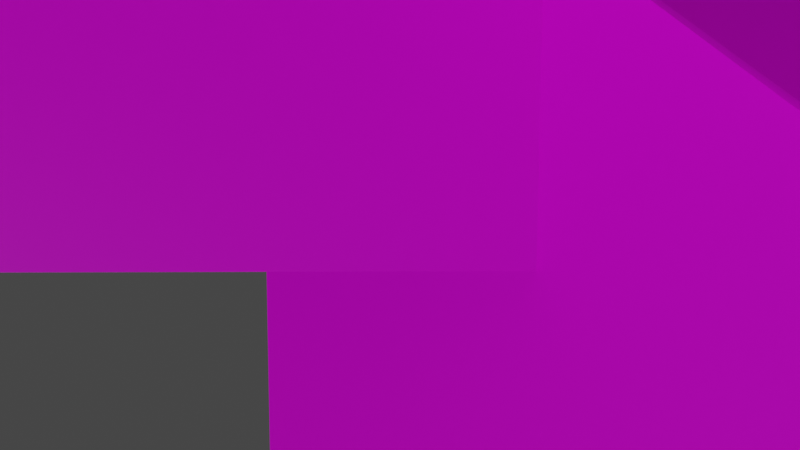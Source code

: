 # Source: field.blend  (saved by Blender 2.93.21; exported with 4.5.12 LTS)
import bpy
from mathutils import Matrix  # noqa: F401  (used for matrix-valued properties, if any)

bpy.ops.wm.read_factory_settings(use_empty=True)
scene = bpy.context.scene
scene.name = 'Scene'

# ---- collections
col_collection = bpy.data.collections.new('Collection'); scene.collection.children.link(col_collection)
col_main = bpy.data.collections.new('main'); scene.collection.children.link(col_main)
col_kanban = bpy.data.collections.new('kanban'); scene.collection.children.link(col_kanban)

# ---- images (referenced by path relative to the original .blend; pixels are not part of the script)
import os
ASSET_DIR = os.environ.get("B2B_ASSET_DIR", "")  # directory of the original .blend (textures are referenced by path, not embedded)
HERE = os.path.dirname(os.path.abspath(__file__))  # packed textures are extracted next to this script under _unpacked/

def load_image(name, relpath, width, height, colorspace="sRGB"):
    """Load a texture the original file referenced (path relative to the .blend, or extracted next to this script)."""
    p = next((c for c in (os.path.join(HERE, relpath), os.path.join(ASSET_DIR, relpath)) if relpath and os.path.exists(c)), "")
    if p:
        img = bpy.data.images.load(p, check_existing=True)
        img.name = name
    else:  # same state as the original file: an image datablock whose file is absent (Cycles renders it pink)
        img = bpy.data.images.new(name, width, height)
        img.source = "FILE"
        img.filepath = "//" + (relpath or name)
    img.colorspace_settings.name = colorspace
    return img
img_grass004_1k_color_jpg = load_image('Grass004_1K_Color.jpg', 'Grass004_1K_Color.jpg', 1024, 1024, 'sRGB')
img_glass_png = load_image('glass.png', 'glass.png', 1024, 1024, 'Linear Rec.709')
img_rock20_color_png = load_image('rock20_color.png', 'texture/rock20_color.png', 1024, 1024, 'sRGB')
img_rock20_normal_png = load_image('rock20_normal.png', 'texture/rock20_normal.png', 1024, 1024, 'sRGB')
img_gravel_color_png = load_image('gravel_color.png', 'texture/gravel_color.png', 1024, 1024, 'sRGB')
img_gravel_normal_png = load_image('gravel_normal.png', 'texture/gravel_normal.png', 1024, 1024, 'sRGB')
img_rock_normal_png = load_image('rock_normal.png', 'texture/rock_normal.png', 1024, 1024, 'sRGB')
img_rock_color_png = load_image('rock_color.png', 'texture/rock_color.png', 1024, 1024, 'sRGB')

# ---- materials (node trees are filled in below, after node groups)
mat_glass = bpy.data.materials.new('glass')
mat_glass.alpha_threshold = 0.0
mat_glass.use_backface_culling = True
mat_glass.line_color = (0.0, 0.0, 0.0, 1.0)
mat_floor = bpy.data.materials.new('floor')
mat_floor.alpha_threshold = 0.0
mat_floor.use_backface_culling = True
mat_floor.line_color = (0.0, 0.0, 0.0, 1.0)
mat_hasigo = bpy.data.materials.new('hasigo')
mat_gravel = bpy.data.materials.new('gravel')
mat_gravel.alpha_threshold = 0.0
mat_gravel.use_backface_culling = True
mat_gravel.line_color = (0.0, 0.0, 0.0, 1.0)
mat_rock = bpy.data.materials.new('rock')
mat_rock.alpha_threshold = 0.0
mat_rock.use_backface_culling = True
mat_rock.line_color = (0.0, 0.0, 0.0, 1.0)
mat_occlusion = bpy.data.materials.new('occlusion')

# ---- material node trees
mat_glass.use_nodes = True; mat_glass.node_tree.nodes.clear()
_N = mat_glass.node_tree.nodes; _L = mat_glass.node_tree.links
n0 = _N.new('ShaderNodeUVMap'); n0.name = 'UV Map'; n0.location = (-471, 242)
n0.uv_map = 'UVMap'
n1 = _N.new('ShaderNodeTexImage'); n1.name = 'baseColorTexture'; n1.location = (-283, 234)
n1.label = 'baseColorTexture'
n1.image = img_grass004_1k_color_jpg
n2 = _N.new('ShaderNodeOutputMaterial'); n2.name = 'Material Output'; n2.location = (465, 292)
n3 = _N.new('ShaderNodeBsdfPrincipled'); n3.name = 'Principled BSDF'; n3.location = (115, 300)
n3.distribution = 'GGX'
n3.subsurface_method = 'BURLEY'
n3.inputs[2].default_value = 0.1455
n3.inputs[3].default_value = 1.45
n3.inputs[27].default_value = (0.0, 0.0, 0.0, 1.0)
n3.inputs[28].default_value = 1.0
n4 = _N.new('ShaderNodeDisplacement'); n4.name = 'Bump'; n4.location = (406, 100)
n4.label = 'Bump'
n4.inputs[2].default_value = 0.2
n5 = _N.new('ShaderNodeTexImage'); n5.name = 'heightTexture'; n5.location = (-271, -101)
n5.label = 'heightTexture'
n5.image = img_glass_png
_L.new(n3.outputs[0], n2.inputs[0])
_L.new(n0.outputs[0], n1.inputs[0])
_L.new(n1.outputs[0], n3.inputs[0])
_L.new(n0.outputs[0], n5.inputs[0])
_L.new(n4.outputs[0], n2.inputs[2])
_L.new(n5.outputs[1], n4.inputs[0])
_L.new(n5.outputs[0], n4.inputs[3])
n2.is_active_output = True
mat_floor.use_nodes = True; mat_floor.node_tree.nodes.clear()
_N = mat_floor.node_tree.nodes; _L = mat_floor.node_tree.links
n0 = _N.new('ShaderNodeUVMap'); n0.name = 'UV Map'; n0.location = (-471, 242)
n0.uv_map = 'UVMap'
n1 = _N.new('ShaderNodeTexImage'); n1.name = 'baseColorTexture'; n1.location = (-283, 234)
n1.label = 'baseColorTexture'
n1.image = img_rock20_color_png
n2 = _N.new('ShaderNodeOutputMaterial'); n2.name = 'Material Output'; n2.location = (465, 292)
n3 = _N.new('ShaderNodeTexImage'); n3.name = 'heightTexture'; n3.location = (-271, -101)
n3.label = 'heightTexture'
n3.image = img_rock20_normal_png
n4 = _N.new('ShaderNodeBsdfPrincipled'); n4.name = 'Principled BSDF'; n4.location = (105, 293)
n4.distribution = 'GGX'
n4.subsurface_method = 'BURLEY'
n4.inputs[2].default_value = 0.45
n4.inputs[3].default_value = 1.45
n4.inputs[13].default_value = 0.01364
n4.inputs[27].default_value = (0.0, 0.0, 0.0, 1.0)
n4.inputs[28].default_value = 1.0
n5 = _N.new('ShaderNodeDisplacement'); n5.name = 'Bump'; n5.location = (535, 7)
n5.label = 'Bump'
n5.inputs[2].default_value = 0.2
_L.new(n4.outputs[0], n2.inputs[0])
_L.new(n0.outputs[0], n1.inputs[0])
_L.new(n1.outputs[0], n4.inputs[0])
_L.new(n0.outputs[0], n3.inputs[0])
_L.new(n5.outputs[0], n2.inputs[2])
_L.new(n3.outputs[1], n5.inputs[0])
_L.new(n3.outputs[0], n5.inputs[3])
n2.is_active_output = True
mat_hasigo.use_nodes = True; mat_hasigo.node_tree.nodes.clear()
_N = mat_hasigo.node_tree.nodes; _L = mat_hasigo.node_tree.links
n0 = _N.new('ShaderNodeBsdfPrincipled'); n0.name = 'Principled BSDF'; n0.location = (10, 300)
n0.distribution = 'GGX'
n0.subsurface_method = 'BURLEY'
n0.inputs[0].default_value = (0.8, 0.05622, 0.008319, 1.0)
n0.inputs[3].default_value = 1.45
n0.inputs[27].default_value = (0.0, 0.0, 0.0, 1.0)
n0.inputs[28].default_value = 1.0
n1 = _N.new('ShaderNodeOutputMaterial'); n1.name = 'Material Output'; n1.location = (300, 300)
_L.new(n0.outputs[0], n1.inputs[0])
n1.is_active_output = True
mat_gravel.use_nodes = True; mat_gravel.node_tree.nodes.clear()
_N = mat_gravel.node_tree.nodes; _L = mat_gravel.node_tree.links
n0 = _N.new('ShaderNodeUVMap'); n0.name = 'UV Map'; n0.location = (-471, 242)
n0.uv_map = 'UVMap'
n1 = _N.new('ShaderNodeTexImage'); n1.name = 'baseColorTexture'; n1.location = (-283, 234)
n1.label = 'baseColorTexture'
n1.image = img_gravel_color_png
n2 = _N.new('ShaderNodeOutputMaterial'); n2.name = 'Material Output'; n2.location = (465, 292)
n3 = _N.new('ShaderNodeBsdfPrincipled'); n3.name = 'Principled BSDF'; n3.location = (115, 300)
n3.distribution = 'GGX'
n3.subsurface_method = 'BURLEY'
n3.inputs[2].default_value = 0.3773
n3.inputs[3].default_value = 1.45
n3.inputs[13].default_value = 0.4682
n3.inputs[27].default_value = (0.0, 0.0, 0.0, 1.0)
n3.inputs[28].default_value = 1.0
n4 = _N.new('ShaderNodeDisplacement'); n4.name = 'Bump'; n4.location = (406, 100)
n4.label = 'Bump'
n4.inputs[2].default_value = 0.4
n5 = _N.new('ShaderNodeTexImage'); n5.name = 'heightTexture'; n5.location = (-271, -101)
n5.label = 'heightTexture'
n5.image = img_gravel_normal_png
_L.new(n3.outputs[0], n2.inputs[0])
_L.new(n0.outputs[0], n1.inputs[0])
_L.new(n0.outputs[0], n5.inputs[0])
_L.new(n4.outputs[0], n2.inputs[2])
_L.new(n5.outputs[1], n4.inputs[0])
_L.new(n5.outputs[0], n4.inputs[3])
_L.new(n1.outputs[0], n3.inputs[0])
n2.is_active_output = True
mat_rock.use_nodes = True; mat_rock.node_tree.nodes.clear()
_N = mat_rock.node_tree.nodes; _L = mat_rock.node_tree.links
n0 = _N.new('ShaderNodeUVMap'); n0.name = 'UV Map'; n0.location = (-471, 242)
n0.uv_map = 'UVMap'
n1 = _N.new('ShaderNodeOutputMaterial'); n1.name = 'Material Output'; n1.location = (465, 292)
n2 = _N.new('ShaderNodeBsdfPrincipled'); n2.name = 'Principled BSDF'; n2.location = (115, 300)
n2.distribution = 'GGX'
n2.subsurface_method = 'BURLEY'
n2.inputs[2].default_value = 0.6
n2.inputs[3].default_value = 1.45
n2.inputs[13].default_value = 0.1636
n2.inputs[27].default_value = (0.0, 0.0, 0.0, 1.0)
n2.inputs[28].default_value = 1.0
n3 = _N.new('ShaderNodeDisplacement'); n3.name = 'Bump'; n3.location = (406, 100)
n3.label = 'Bump'
n3.space = 'WORLD'
n3.inputs[2].default_value = 0.5
n4 = _N.new('ShaderNodeTexImage'); n4.name = 'heightTexture'; n4.location = (-271, -101)
n4.label = 'heightTexture'
n4.image = img_rock_normal_png
n5 = _N.new('ShaderNodeTexImage'); n5.name = 'baseColorTexture'; n5.location = (-283, 234)
n5.label = 'baseColorTexture'
n5.image = img_rock_color_png
_L.new(n2.outputs[0], n1.inputs[0])
_L.new(n0.outputs[0], n5.inputs[0])
_L.new(n0.outputs[0], n4.inputs[0])
_L.new(n3.outputs[0], n1.inputs[2])
_L.new(n4.outputs[1], n3.inputs[0])
_L.new(n4.outputs[0], n3.inputs[3])
_L.new(n5.outputs[0], n2.inputs[0])
n1.is_active_output = True
mat_occlusion.use_nodes = True; mat_occlusion.node_tree.nodes.clear()
_N = mat_occlusion.node_tree.nodes; _L = mat_occlusion.node_tree.links
n0 = _N.new('ShaderNodeBsdfPrincipled'); n0.name = 'Principled BSDF'; n0.location = (-11, 362)
n0.distribution = 'GGX'
n0.subsurface_method = 'BURLEY'
n0.inputs[0].default_value = (0.2489, 0.4217, 0.8, 1.0)
n0.inputs[2].default_value = 0.0
n0.inputs[3].default_value = 1.0
n0.inputs[4].default_value = 0.0
n0.inputs[13].default_value = 0.0
n0.inputs[18].default_value = 0.8091
n0.inputs[27].default_value = (0.0, 0.0, 0.0, 1.0)
n0.inputs[28].default_value = 1.0
n1 = _N.new('ShaderNodeOutputMaterial'); n1.name = 'Material Output'; n1.location = (279, 362)
_L.new(n0.outputs[0], n1.inputs[0])
n1.is_active_output = True

# ---- world
world_world = bpy.data.worlds.new('World'); scene.world = world_world
world_world.use_nodes = True; world_world.node_tree.nodes.clear()
_N = world_world.node_tree.nodes; _L = world_world.node_tree.links
n0 = _N.new('ShaderNodeOutputWorld'); n0.name = 'World Output'; n0.location = (300, 300)
n1 = _N.new('ShaderNodeBackground'); n1.name = 'Background'; n1.location = (10, 300)
n1.inputs[0].default_value = (0.05088, 0.05088, 0.05088, 1.0)
_L.new(n1.outputs[0], n0.inputs[0])
n0.is_active_output = True
world_world.color = (0.05088, 0.05088, 0.05088)
world_world.use_sun_shadow = False
world_world.sun_shadow_jitter_overblur = 0.0

# ---- cameras
cam_camera = bpy.data.cameras.new('Camera')
cam_camera.clip_end = 100.0
cam_camera.ortho_scale = 7.314

# ---- lights
light_light = bpy.data.lights.new('Light', 'SUN')
light_light.transmission_factor = 0.0
light_light.angle = 0.1993
light_light.energy = 1.0
light_light.shadow_soft_size = 0.1
light_light.shadow_cascade_max_distance = 1000.0

# ---- meshes
me_plane = bpy.data.meshes.new('Plane')
me_plane.from_pydata([(-19.75, -20.46, -3.225), (20.23, -20.46, -2.071), (-20.7, 20.46, -0.08805), (20.23, 20.46, 4.67), (-20.23, 0.0, -4.514), (0.2394, -20.46, 0.1656), (20.23, 0.0, 0.4259), (-0.2394, 20.46, -0.4753), (-0.2394, 0.0, -0.533), (-19.99, -10.23, 0.08296), (10.23, -20.46, -1.607), (20.23, 10.23, 1.035), (-10.47, 20.46, -1.057), (9.993, -10.23, -1.782), (-20.46, 10.23, -3.349), (-9.753, -20.46, -3.154), (20.23, -10.23, 3.276), (9.993, 20.46, -0.7153), (-10.47, 10.23, 1.485), (-0.2394, 10.23, 0.03963), (9.993, 0.0, 0.7268), (9.993, 10.23, -0.2744), (-9.993, -10.23, -0.1928), (0.0, -10.23, -1.202), (-10.23, 0.0, -0.6684)], [], [(1, 13, 10), (1, 16, 13), (8, 19, 18), (8, 20, 19), (6, 11, 21), (5, 22, 15), (5, 23, 22), (8, 18, 24), (24, 14, 4), (24, 18, 14), (18, 2, 14), (22, 24, 4), (22, 23, 24), (23, 8, 24), (15, 9, 0), (15, 22, 9), (22, 4, 9), (21, 17, 7), (21, 11, 17), (11, 3, 17), (19, 21, 7), (19, 20, 21), (20, 6, 21), (18, 12, 2), (18, 19, 12), (19, 7, 12), (13, 20, 8), (13, 16, 20), (16, 6, 20), (10, 23, 5), (10, 13, 23), (13, 8, 23)])
me_plane.polygons.foreach_set('use_smooth', [True] * 32)
_uv = me_plane.uv_layers.new(name='UVMap')
_uv.uv.foreach_set('vector', [1.0, 0.0, 0.75, 0.25, 0.75, 0.0, 1.0, 0.0, 1.0, 0.25, 0.75, 0.25, 0.5, 0.5, 0.5, 0.75, 0.25, 0.75, 0.5, 0.5, 0.75, 0.5, 0.5, 0.75, 1.0, 0.5, 1.0, 0.75, 0.75, 0.75, 0.5, 0.0, 0.25, 0.25, 0.25, 0.0, 0.5, 0.0, 0.5, 0.25, 0.25, 0.25, 0.5, 0.5, 0.25, 0.75, 0.25, 0.5, 0.25, 0.5, 0.0, 0.75, 0.0, 0.5, 0.25, 0.5, 0.25, 0.75, 0.0, 0.75, 0.25, 0.75, 0.0, 1.0, 0.0, 0.75, 0.25, 0.25, 0.25, 0.5, 0.0, 0.5, 0.25, 0.25, 0.5, 0.25, 0.25, 0.5, 0.5, 0.25, 0.5, 0.5, 0.25, 0.5, 0.25, 0.0, 0.0, 0.25, 0.0, 0.0, 0.25, 0.0, 0.25, 0.25, 0.0, 0.25, 0.25, 0.25, 0.0, 0.5, 0.0, 0.25, 0.75, 0.75, 0.75, 1.0, 0.5, 1.0, 0.75, 0.75, 1.0, 0.75, 0.75, 1.0, 1.0, 0.75, 1.0, 1.0, 0.75, 1.0, 0.5, 0.75, 0.75, 0.75, 0.5, 1.0, 0.5, 0.75, 0.75, 0.5, 0.75, 0.75, 0.75, 0.5, 1.0, 0.5, 0.75, 0.75, 0.25, 0.75, 0.25, 1.0, 0.0, 1.0, 0.25, 0.75, 0.5, 0.75, 0.25, 1.0, 0.5, 0.75, 0.5, 1.0, 0.25, 1.0, 0.75, 0.25, 0.75, 0.5, 0.5, 0.5, 0.75, 0.25, 1.0, 0.25, 0.75, 0.5, 1.0, 0.25, 1.0, 0.5, 0.75, 0.5, 0.75, 0.0, 0.5, 0.25, 0.5, 0.0, 0.75, 0.0, 0.75, 0.25, 0.5, 0.25, 0.75, 0.25, 0.5, 0.5, 0.5, 0.25])
me_plane.materials.append(mat_glass)
me_plane.use_remesh_fix_poles = True
me_plane.use_remesh_preserve_attributes = False
me_plane.update()
me_cube = bpy.data.meshes.new('Cube')
me_cube.from_pydata([(-7.484, -10.57, -3.039), (-7.484, -10.57, 3.039), (-7.484, 10.57, -3.039), (-7.484, 10.57, 3.039), (7.484, -10.57, -3.039), (7.484, -10.57, 3.039), (7.484, 10.57, -3.039), (7.484, 10.57, 3.039)], [], [(0, 1, 3, 2), (2, 3, 7, 6), (6, 7, 5, 4), (4, 5, 1, 0), (2, 6, 4, 0), (7, 3, 1, 5)])
_uv = me_cube.uv_layers.new(name='UVMap')
_uv.uv.foreach_set('vector', [2.98e-08, 0.3563, 2.98e-08, 0.6437, 1.0, 0.6437, 1.0, 0.3563, 0.146, 0.3563, 0.146, 0.6437, 0.854, 0.6437, 0.854, 0.3563, 1.0, 0.3563, 1.0, 0.6437, 2.98e-08, 0.6437, 2.98e-08, 0.3563, 0.854, 0.3563, 0.854, 0.6437, 0.146, 0.6437, 0.146, 0.3563, 0.146, 1.0, 0.854, 1.0, 0.854, 2.98e-08, 0.146, 2.98e-08, 0.854, 1.0, 0.146, 1.0, 0.146, 2.98e-08, 0.854, 2.98e-08])
me_cube.materials.append(mat_floor)
me_cube.use_remesh_fix_poles = True
me_cube.use_remesh_preserve_attributes = False
me_cube.update()
me_cube_007 = bpy.data.meshes.new('Cube.007')
me_cube_007.from_pydata([(-1.0, -1.0, -1.0), (-1.0, -1.0, 1.0), (-1.0, 1.0, -1.0), (-1.0, 1.0, 1.0), (1.0, -1.0, -1.0), (1.0, -1.0, 1.0), (1.0, 1.0, -1.0), (1.0, 1.0, 1.0)], [], [(0, 1, 3, 2), (2, 3, 7, 6), (6, 7, 5, 4), (4, 5, 1, 0), (2, 6, 4, 0), (7, 3, 1, 5)])
_uv = me_cube_007.uv_layers.new(name='UVMap')
_uv.uv.foreach_set('vector', [0.375, 0.0, 0.625, 0.0, 0.625, 0.25, 0.375, 0.25, 0.375, 0.25, 0.625, 0.25, 0.625, 0.5, 0.375, 0.5, 0.375, 0.5, 0.625, 0.5, 0.625, 0.75, 0.375, 0.75, 0.375, 0.75, 0.625, 0.75, 0.625, 1.0, 0.375, 1.0, 0.125, 0.5, 0.375, 0.5, 0.375, 0.75, 0.125, 0.75, 0.625, 0.5, 0.875, 0.5, 0.875, 0.75, 0.625, 0.75])
me_cube_007.materials.append(mat_hasigo)
me_cube_007.use_remesh_fix_poles = True
me_cube_007.use_remesh_preserve_attributes = False
me_cube_007.update()
me_plane_002 = bpy.data.meshes.new('Plane.002')
me_plane_002.from_pydata([(-18.78, -8.715, -0.4476), (14.99, -8.637, -0.4476), (-18.78, 10.6, -0.4476), (14.99, 10.68, -0.4476), (-18.78, 5.774, -0.4476), (-18.78, 0.9447, -0.4476), (-18.78, -3.885, -0.4476), (-10.34, -8.695, -0.4476), (-1.894, -8.676, -0.4476), (6.55, -8.657, -0.4476), (14.99, -3.808, -0.4476), (14.99, 1.022, -0.4476), (14.99, 5.852, -0.4476), (6.55, 10.66, -0.4476), (-1.894, 10.64, -0.4476), (-10.34, 10.62, -0.4476), (-10.34, -3.866, -0.4476), (-10.33, 1.217, 0.816), (-10.34, 5.794, -0.4476), (-2.036, -4.219, -2.426), (-1.894, 0.9834, -0.4476), (-1.894, 5.813, -0.4476), (6.55, -3.827, -0.4476), (6.55, 1.003, -0.4476), (5.682, 6.339, 1.31)], [], [(12, 13, 24), (18, 2, 4), (21, 15, 18), (24, 14, 21), (7, 6, 0), (16, 5, 6), (17, 4, 5), (7, 19, 16), (16, 20, 17), (17, 21, 18), (8, 22, 19), (22, 20, 19), (20, 24, 21), (1, 22, 9), (10, 23, 22), (23, 12, 24), (12, 3, 13), (18, 15, 2), (21, 14, 15), (24, 13, 14), (7, 16, 6), (16, 17, 5), (17, 18, 4), (7, 8, 19), (16, 19, 20), (17, 20, 21), (8, 9, 22), (22, 23, 20), (20, 23, 24), (1, 10, 22), (10, 11, 23), (23, 11, 12)])
me_plane_002.polygons.foreach_set('use_smooth', [True] * 32)
_uv = me_plane_002.uv_layers.new(name='UVMap')
_uv.uv.foreach_set('vector', [1.0, 0.6116, 0.75, 0.7232, 0.75, 0.6116, 0.25, 0.6116, 0.0, 0.7232, 0.0, 0.6116, 0.5, 0.6116, 0.25, 0.7232, 0.25, 0.6116, 0.75, 0.6116, 0.5, 0.7232, 0.5, 0.6116, 0.25, 0.2768, 0.0, 0.3884, 0.0, 0.2768, 0.25, 0.3884, 0.0, 0.5, 0.0, 0.3884, 0.25, 0.5, 0.0, 0.6116, 0.0, 0.5, 0.25, 0.2768, 0.5, 0.3884, 0.25, 0.3884, 0.25, 0.3884, 0.5, 0.5, 0.25, 0.5, 0.25, 0.5, 0.5, 0.6116, 0.25, 0.6116, 0.5, 0.2768, 0.75, 0.3884, 0.5, 0.3884, 0.75, 0.3884, 0.5, 0.5, 0.5, 0.3884, 0.5, 0.5, 0.75, 0.6116, 0.5, 0.6116, 1.0, 0.2768, 0.75, 0.3884, 0.75, 0.2768, 1.0, 0.3884, 0.75, 0.5, 0.75, 0.3884, 0.75, 0.5, 1.0, 0.6116, 0.75, 0.6116, 1.0, 0.6116, 1.0, 0.7232, 0.75, 0.7232, 0.25, 0.6116, 0.25, 0.7232, 0.0, 0.7232, 0.5, 0.6116, 0.5, 0.7232, 0.25, 0.7232, 0.75, 0.6116, 0.75, 0.7232, 0.5, 0.7232, 0.25, 0.2768, 0.25, 0.3884, 0.0, 0.3884, 0.25, 0.3884, 0.25, 0.5, 0.0, 0.5, 0.25, 0.5, 0.25, 0.6116, 0.0, 0.6116, 0.25, 0.2768, 0.5, 0.2768, 0.5, 0.3884, 0.25, 0.3884, 0.5, 0.3884, 0.5, 0.5, 0.25, 0.5, 0.5, 0.5, 0.5, 0.6116, 0.5, 0.2768, 0.75, 0.2768, 0.75, 0.3884, 0.75, 0.3884, 0.75, 0.5, 0.5, 0.5, 0.5, 0.5, 0.75, 0.5, 0.75, 0.6116, 1.0, 0.2768, 1.0, 0.3884, 0.75, 0.3884, 1.0, 0.3884, 1.0, 0.5, 0.75, 0.5, 0.75, 0.5, 1.0, 0.5, 1.0, 0.6116])
me_plane_002.materials.append(mat_gravel)
me_plane_002.use_remesh_fix_poles = True
me_plane_002.use_remesh_preserve_attributes = False
me_plane_002.update()
me_cube_008 = bpy.data.meshes.new('Cube.008')
me_cube_008.from_pydata([(-0.6518, -0.6518, -0.6518), (-0.6518, -0.6518, 0.6518), (-0.6518, 0.6518, -0.6518), (-0.6518, 0.6518, 0.6518), (0.6518, -0.6518, -0.6518), (0.6518, -0.6518, 0.6518), (0.6518, 0.6518, -0.6518), (0.6518, 0.6518, 0.6518), (-0.7388, 0.0, -0.7388), (-0.7388, -0.7388, 0.0), (-0.7388, 0.0, 0.7388), (-0.7388, 0.7388, 0.0), (0.0, 0.7388, -0.7388), (0.0, 0.7388, 0.7388), (0.7388, 0.7388, 0.0), (0.7388, 0.0, -0.7388), (0.7388, 0.0, 0.7388), (0.7388, -0.7388, 0.0), (0.0, -0.7388, -0.7388), (0.0, -0.7388, 0.7388), (0.0, 0.0, 1.0), (0.0, 0.0, -1.0), (0.0, -1.0, 0.0), (1.0, 0.0, 0.0), (0.0, 1.0, 0.0), (-1.0, 0.0, 0.0)], [], [(25, 3, 11), (24, 7, 14), (23, 5, 17), (22, 1, 9), (21, 4, 18), (20, 1, 19), (20, 5, 16), (7, 20, 16), (3, 20, 13), (21, 0, 8), (2, 21, 8), (6, 21, 12), (22, 0, 18), (4, 22, 18), (5, 22, 17), (23, 4, 15), (6, 23, 15), (7, 23, 14), (24, 6, 12), (2, 24, 12), (3, 24, 11), (25, 2, 8), (0, 25, 8), (1, 25, 9), (25, 10, 3), (24, 13, 7), (23, 16, 5), (22, 19, 1), (21, 15, 4), (20, 10, 1), (20, 19, 5), (7, 13, 20), (3, 10, 20), (21, 18, 0), (2, 12, 21), (6, 15, 21), (22, 9, 0), (4, 17, 22), (5, 19, 22), (23, 17, 4), (6, 14, 23), (7, 16, 23), (24, 14, 6), (2, 11, 24), (3, 13, 24), (25, 11, 2), (0, 9, 25), (1, 10, 25)])
me_cube_008.polygons.foreach_set('use_smooth', [True] * 48)
_uv = me_cube_008.uv_layers.new(name='UVMap')
_uv.uv.foreach_set('vector', [0.5, 0.5, 0.6206, 0.6206, 0.6367, 0.5, 0.5, 0.5, 0.6206, 0.6206, 0.6367, 0.5, 0.5, 0.5, 0.3794, 0.6206, 0.3633, 0.5, 0.5, 0.5, 0.3794, 0.6206, 0.3633, 0.5, 0.5, 0.5, 0.6206, 0.3794, 0.5, 0.3633, 0.5, 0.5, 0.3794, 0.3794, 0.5, 0.3633, 0.5, 0.5, 0.6206, 0.3794, 0.6367, 0.5, 0.6206, 0.6206, 0.5, 0.5, 0.6367, 0.5, 0.3794, 0.6206, 0.5, 0.5, 0.5, 0.6367, 0.5, 0.5, 0.3794, 0.3794, 0.3633, 0.5, 0.3794, 0.6206, 0.5, 0.5, 0.3633, 0.5, 0.6206, 0.6206, 0.5, 0.5, 0.5, 0.6367, 0.5, 0.5, 0.3794, 0.3794, 0.5, 0.3633, 0.6206, 0.3794, 0.5, 0.5, 0.5, 0.3633, 0.6206, 0.6206, 0.5, 0.5, 0.6367, 0.5, 0.5, 0.5, 0.3794, 0.3794, 0.5, 0.3633, 0.6206, 0.3794, 0.5, 0.5, 0.5, 0.3633, 0.6206, 0.6206, 0.5, 0.5, 0.6367, 0.5, 0.5, 0.5, 0.6206, 0.3794, 0.5, 0.3633, 0.3794, 0.3794, 0.5, 0.5, 0.5, 0.3633, 0.3794, 0.6206, 0.5, 0.5, 0.3633, 0.5, 0.5, 0.5, 0.6206, 0.3794, 0.5, 0.3633, 0.3794, 0.3794, 0.5, 0.5, 0.5, 0.3633, 0.3794, 0.6206, 0.5, 0.5, 0.3633, 0.5, 0.5, 0.5, 0.5, 0.6367, 0.6206, 0.6206, 0.5, 0.5, 0.5, 0.6367, 0.6206, 0.6206, 0.5, 0.5, 0.5, 0.6367, 0.3794, 0.6206, 0.5, 0.5, 0.5, 0.6367, 0.3794, 0.6206, 0.5, 0.5, 0.6367, 0.5, 0.6206, 0.3794, 0.5, 0.5, 0.3633, 0.5, 0.3794, 0.3794, 0.5, 0.5, 0.5, 0.3633, 0.6206, 0.3794, 0.6206, 0.6206, 0.5, 0.6367, 0.5, 0.5, 0.3794, 0.6206, 0.3633, 0.5, 0.5, 0.5, 0.5, 0.5, 0.5, 0.3633, 0.3794, 0.3794, 0.3794, 0.6206, 0.5, 0.6367, 0.5, 0.5, 0.6206, 0.6206, 0.6367, 0.5, 0.5, 0.5, 0.5, 0.5, 0.3633, 0.5, 0.3794, 0.3794, 0.6206, 0.3794, 0.6367, 0.5, 0.5, 0.5, 0.6206, 0.6206, 0.5, 0.6367, 0.5, 0.5, 0.5, 0.5, 0.3633, 0.5, 0.3794, 0.3794, 0.6206, 0.3794, 0.6367, 0.5, 0.5, 0.5, 0.6206, 0.6206, 0.5, 0.6367, 0.5, 0.5, 0.5, 0.5, 0.6367, 0.5, 0.6206, 0.3794, 0.3794, 0.3794, 0.3633, 0.5, 0.5, 0.5, 0.3794, 0.6206, 0.5, 0.6367, 0.5, 0.5, 0.5, 0.5, 0.6367, 0.5, 0.6206, 0.3794, 0.3794, 0.3794, 0.3633, 0.5, 0.5, 0.5, 0.3794, 0.6206, 0.5, 0.6367, 0.5, 0.5])
me_cube_008.materials.append(mat_rock)
me_cube_008.use_remesh_fix_poles = True
me_cube_008.use_remesh_preserve_attributes = False
me_cube_008.update()
me_plane_004 = bpy.data.meshes.new('Plane.004')
me_plane_004.from_pydata([(-11.99, 4.258, -5.738), (12.73, 1.836, -6.586), (-11.99, 1.538, 8.638), (11.45, 2.252, 9.822), (-11.99, 2.218, 5.044), (-11.99, 2.898, 1.45), (-11.99, 3.578, -2.144), (-6.46, 1.844, -6.629), (-0.06479, 1.842, -6.615), (6.33, 1.839, -6.6), (12.31, 2.283, -0.6031), (11.45, 3.612, 2.634), (11.45, 2.932, 6.228), (6.33, -0.8808, 7.775), (-0.06479, -0.8781, 7.761), (-6.46, -0.8754, 7.747), (-6.46, 1.164, -3.035), (-6.457, -0.4915, 0.5693), (-6.46, -0.1955, 4.153), (-0.172, 2.686, -3.02), (-0.06479, 0.4817, 0.5731), (-0.06479, -0.1982, 4.167), (6.33, 1.159, -3.007), (6.33, 0.479, 0.5874), (5.673, -1.58, 4.311)], [], [(12, 13, 24), (18, 2, 4), (21, 15, 18), (24, 14, 21), (7, 6, 0), (16, 5, 6), (17, 4, 5), (7, 19, 16), (16, 20, 17), (17, 21, 18), (8, 22, 19), (22, 20, 19), (20, 24, 21), (1, 22, 9), (10, 23, 22), (23, 12, 24), (12, 3, 13), (18, 15, 2), (21, 14, 15), (24, 13, 14), (7, 16, 6), (16, 17, 5), (17, 18, 4), (7, 8, 19), (16, 19, 20), (17, 20, 21), (8, 9, 22), (22, 23, 20), (20, 23, 24), (1, 10, 22), (10, 11, 23), (23, 11, 12)])
me_plane_004.polygons.foreach_set('use_smooth', [True] * 32)
_uv = me_plane_004.uv_layers.new(name='UVMap')
_uv.uv.foreach_set('vector', [1.049, 0.6225, 0.7744, 0.7449, 0.7744, 0.6225, 0.2256, 0.6225, -0.04876, 0.7449, -0.04876, 0.6225, 0.5, 0.6225, 0.2256, 0.7449, 0.2256, 0.6225, 0.7744, 0.6225, 0.5, 0.7449, 0.5, 0.6225, 0.2256, 0.2551, -0.04876, 0.3775, -0.04876, 0.2551, 0.2256, 0.3775, -0.04876, 0.5, -0.04876, 0.3775, 0.2256, 0.5, -0.04876, 0.6225, -0.04876, 0.5, 0.2256, 0.2551, 0.5, 0.3775, 0.2256, 0.3775, 0.2256, 0.3775, 0.5, 0.5, 0.2256, 0.5, 0.2256, 0.5, 0.5, 0.6225, 0.2256, 0.6225, 0.5, 0.2551, 0.7744, 0.3775, 0.5, 0.3775, 0.7744, 0.3775, 0.5, 0.5, 0.5, 0.3775, 0.5, 0.5, 0.7744, 0.6225, 0.5, 0.6225, 1.049, 0.2551, 0.7744, 0.3775, 0.7744, 0.2551, 1.049, 0.3775, 0.7744, 0.5, 0.7744, 0.3775, 0.7744, 0.5, 1.049, 0.6225, 0.7744, 0.6225, 1.049, 0.6225, 1.049, 0.7449, 0.7744, 0.7449, 0.2256, 0.6225, 0.2256, 0.7449, -0.04876, 0.7449, 0.5, 0.6225, 0.5, 0.7449, 0.2256, 0.7449, 0.7744, 0.6225, 0.7744, 0.7449, 0.5, 0.7449, 0.2256, 0.2551, 0.2256, 0.3775, -0.04876, 0.3775, 0.2256, 0.3775, 0.2256, 0.5, -0.04876, 0.5, 0.2256, 0.5, 0.2256, 0.6225, -0.04876, 0.6225, 0.2256, 0.2551, 0.5, 0.2551, 0.5, 0.3775, 0.2256, 0.3775, 0.5, 0.3775, 0.5, 0.5, 0.2256, 0.5, 0.5, 0.5, 0.5, 0.6225, 0.5, 0.2551, 0.7744, 0.2551, 0.7744, 0.3775, 0.7744, 0.3775, 0.7744, 0.5, 0.5, 0.5, 0.5, 0.5, 0.7744, 0.5, 0.7744, 0.6225, 1.049, 0.2551, 1.049, 0.3775, 0.7744, 0.3775, 1.049, 0.3775, 1.049, 0.5, 0.7744, 0.5, 0.7744, 0.5, 1.049, 0.5, 1.049, 0.6225])
me_plane_004.materials.append(mat_rock)
me_plane_004.use_remesh_fix_poles = True
me_plane_004.use_remesh_preserve_attributes = False
me_plane_004.update()
me_plane_005 = bpy.data.meshes.new('Plane.005')
me_plane_005.from_pydata([(-12.85, 1.847, -6.644), (12.73, 1.836, -6.586), (-12.85, -0.8727, 7.732), (12.73, -0.8836, 7.79), (-12.85, -0.1928, 4.138), (-12.85, 0.4872, 0.5443), (-12.85, 1.167, -3.05), (-6.46, 1.844, -6.629), (-0.06479, 1.842, -6.615), (6.33, 1.839, -6.6), (12.73, 1.156, -2.992), (12.73, 0.4763, 0.6018), (12.73, -0.2036, 4.196), (6.33, -0.8808, 7.775), (-0.06479, -0.8781, 7.761), (-6.46, -0.8754, 7.747), (-6.46, 1.164, -3.035), (-6.457, -0.4915, 0.5693), (-6.46, -0.1955, 4.153), (-0.172, 2.686, -3.02), (-0.06479, 0.4817, 0.5731), (-0.06479, -0.1982, 4.167), (6.33, 1.159, -3.007), (6.33, 0.479, 0.5874), (5.673, -1.58, 4.311)], [], [(12, 13, 24), (18, 2, 4), (21, 15, 18), (24, 14, 21), (7, 6, 0), (16, 5, 6), (17, 4, 5), (7, 19, 16), (16, 20, 17), (17, 21, 18), (8, 22, 19), (22, 20, 19), (20, 24, 21), (1, 22, 9), (10, 23, 22), (23, 12, 24), (12, 3, 13), (18, 15, 2), (21, 14, 15), (24, 13, 14), (7, 16, 6), (16, 17, 5), (17, 18, 4), (7, 8, 19), (16, 19, 20), (17, 20, 21), (8, 9, 22), (22, 23, 20), (20, 23, 24), (1, 10, 22), (10, 11, 23), (23, 11, 12)])
me_plane_005.polygons.foreach_set('use_smooth', [True] * 32)
_uv = me_plane_005.uv_layers.new(name='UVMap')
_uv.uv.foreach_set('vector', [1.11, 0.636, 0.8048, 0.7721, 0.8048, 0.636, 0.1952, 0.636, -0.1096, 0.7721, -0.1096, 0.636, 0.5, 0.636, 0.1952, 0.7721, 0.1952, 0.636, 0.8048, 0.636, 0.5, 0.7721, 0.5, 0.636, 0.1952, 0.2279, -0.1096, 0.364, -0.1096, 0.2279, 0.1952, 0.364, -0.1096, 0.5, -0.1096, 0.364, 0.1952, 0.5, -0.1096, 0.636, -0.1096, 0.5, 0.1952, 0.2279, 0.5, 0.364, 0.1952, 0.364, 0.1952, 0.364, 0.5, 0.5, 0.1952, 0.5, 0.1952, 0.5, 0.5, 0.636, 0.1952, 0.636, 0.5, 0.2279, 0.8048, 0.364, 0.5, 0.364, 0.8048, 0.364, 0.5, 0.5, 0.5, 0.364, 0.5, 0.5, 0.8048, 0.636, 0.5, 0.636, 1.11, 0.2279, 0.8048, 0.364, 0.8048, 0.2279, 1.11, 0.364, 0.8048, 0.5, 0.8048, 0.364, 0.8048, 0.5, 1.11, 0.636, 0.8048, 0.636, 1.11, 0.636, 1.11, 0.7721, 0.8048, 0.7721, 0.1952, 0.636, 0.1952, 0.7721, -0.1096, 0.7721, 0.5, 0.636, 0.5, 0.7721, 0.1952, 0.7721, 0.8048, 0.636, 0.8048, 0.7721, 0.5, 0.7721, 0.1952, 0.2279, 0.1952, 0.364, -0.1096, 0.364, 0.1952, 0.364, 0.1952, 0.5, -0.1096, 0.5, 0.1952, 0.5, 0.1952, 0.636, -0.1096, 0.636, 0.1952, 0.2279, 0.5, 0.2279, 0.5, 0.364, 0.1952, 0.364, 0.5, 0.364, 0.5, 0.5, 0.1952, 0.5, 0.5, 0.5, 0.5, 0.636, 0.5, 0.2279, 0.8048, 0.2279, 0.8048, 0.364, 0.8048, 0.364, 0.8048, 0.5, 0.5, 0.5, 0.5, 0.5, 0.8048, 0.5, 0.8048, 0.636, 1.11, 0.2279, 1.11, 0.364, 0.8048, 0.364, 1.11, 0.364, 1.11, 0.5, 0.8048, 0.5, 0.8048, 0.5, 1.11, 0.5, 1.11, 0.636])
me_plane_005.materials.append(mat_rock)
me_plane_005.use_remesh_fix_poles = True
me_plane_005.use_remesh_preserve_attributes = False
me_plane_005.update()
me_cube_002 = bpy.data.meshes.new('Cube.002')
me_cube_002.from_pydata([(2.352, -0.663, -1.005), (2.352, -0.663, 0.9945), (2.352, 1.337, -1.005), (2.352, 1.337, 0.9945), (3.076, -0.663, -1.005), (3.076, -0.663, 0.9945), (3.076, 1.337, -1.005), (3.076, 1.337, 0.9945), (-2.864, -0.663, -1.005), (-2.864, -0.663, 0.9945), (-2.864, 1.337, -1.005), (-2.864, 1.337, 0.9945), (-2.14, -0.663, -1.005), (-2.14, -0.663, 0.9945), (-2.14, 1.337, -1.005), (-2.14, 1.337, 0.9945), (-2.562, 0.009964, 0.002891), (-2.562, 0.009964, 0.01378), (-2.381, 0.5077, 0.002891), (-2.381, 0.5077, 0.01378), (2.48, -0.007911, 0.002891), (2.48, -0.007911, 0.01378), (2.662, 0.4898, 0.002891), (2.662, 0.4898, 0.01378), (-2.661, -0.09515, 0.1311), (-2.661, -0.09515, 0.142), (-2.48, 0.4026, 0.1311), (-2.48, 0.4026, 0.142), (2.381, -0.113, 0.1311), (2.381, -0.113, 0.142), (2.563, 0.3847, 0.1311), (2.563, 0.3847, 0.142), (-2.266, 0.3253, 0.2964), (-2.266, 0.3253, 0.3073), (-2.084, 0.823, 0.2964), (-2.084, 0.823, 0.3073), (2.777, 0.3074, 0.2964), (2.777, 0.3074, 0.3073), (2.958, 0.8051, 0.2964), (2.958, 0.8051, 0.3073), (-2.414, 0.1676, 0.4302), (-2.414, 0.1676, 0.4411), (-2.233, 0.6653, 0.4302), (-2.233, 0.6653, 0.4411), (2.629, 0.1498, 0.4302), (2.629, 0.1498, 0.4411), (2.81, 0.6475, 0.4302), (2.81, 0.6475, 0.4411), (-2.859, -0.3054, 0.5807), (-2.859, -0.3054, 0.5916), (-2.678, 0.1923, 0.5807), (-2.678, 0.1923, 0.5916), (2.184, -0.3233, 0.5807), (2.184, -0.3233, 0.5916), (2.365, 0.1744, 0.5807), (2.365, 0.1744, 0.5916), (-2.414, 0.1676, 0.7442), (-2.414, 0.1676, 0.7551), (-2.233, 0.6653, 0.7442), (-2.233, 0.6653, 0.7551), (2.629, 0.1498, 0.7442), (2.629, 0.1498, 0.7551), (2.81, 0.6475, 0.7442), (2.81, 0.6475, 0.7551), (-2.81, -0.2528, 0.8779), (-2.81, -0.2528, 0.8888), (-2.629, 0.2449, 0.8779), (-2.629, 0.2449, 0.8888), (2.233, -0.2707, 0.8779), (2.233, -0.2707, 0.8888), (2.414, 0.227, 0.8779), (2.414, 0.227, 0.8888), (-2.612, -0.04259, -0.1197), (-2.612, -0.04259, -0.1088), (-2.431, 0.4551, -0.1197), (-2.431, 0.4551, -0.1088), (2.431, -0.06047, -0.1197), (2.431, -0.06047, -0.1088), (2.612, 0.4372, -0.1197), (2.612, 0.4372, -0.1088), (-2.81, -0.2528, -0.2386), (-2.81, -0.2528, -0.2277), (-2.629, 0.2449, -0.2386), (-2.629, 0.2449, -0.2277), (2.233, -0.2707, -0.2386), (2.233, -0.2707, -0.2277), (2.414, 0.227, -0.2386), (2.414, 0.227, -0.2277), (-2.463, 0.1151, -0.3947), (-2.463, 0.1151, -0.3838), (-2.282, 0.6128, -0.3947), (-2.282, 0.6128, -0.3838), (2.579, 0.09721, -0.3947), (2.579, 0.09721, -0.3838), (2.761, 0.5949, -0.3947), (2.761, 0.5949, -0.3838), (-2.463, 0.1151, -0.534), (-2.463, 0.1151, -0.5231), (-2.282, 0.6128, -0.534), (-2.282, 0.6128, -0.5231), (2.579, 0.09721, -0.534), (2.579, 0.09721, -0.5231), (2.761, 0.5949, -0.534), (2.761, 0.5949, -0.5231), (-2.612, -0.04259, -0.6808), (-2.612, -0.04259, -0.6699), (-2.431, 0.4551, -0.6808), (-2.431, 0.4551, -0.6699), (2.431, -0.06047, -0.6808), (2.431, -0.06047, -0.6699), (2.612, 0.4372, -0.6808), (2.612, 0.4372, -0.6699), (-2.266, 0.3253, -0.8164), (-2.266, 0.3253, -0.8055), (-2.084, 0.823, -0.8164), (-2.084, 0.823, -0.8055), (2.777, 0.3074, -0.8164), (2.777, 0.3074, -0.8055), (2.958, 0.8051, -0.8164), (2.958, 0.8051, -0.8055)], [], [(0, 1, 3, 2), (2, 3, 7, 6), (6, 7, 5, 4), (4, 5, 1, 0), (2, 6, 4, 0), (7, 3, 1, 5), (8, 9, 11, 10), (10, 11, 15, 14), (14, 15, 13, 12), (12, 13, 9, 8), (10, 14, 12, 8), (15, 11, 9, 13), (16, 17, 19, 18), (18, 19, 23, 22), (22, 23, 21, 20), (20, 21, 17, 16), (18, 22, 20, 16), (23, 19, 17, 21), (24, 25, 27, 26), (26, 27, 31, 30), (30, 31, 29, 28), (28, 29, 25, 24), (26, 30, 28, 24), (31, 27, 25, 29), (32, 33, 35, 34), (34, 35, 39, 38), (38, 39, 37, 36), (36, 37, 33, 32), (34, 38, 36, 32), (39, 35, 33, 37), (40, 41, 43, 42), (42, 43, 47, 46), (46, 47, 45, 44), (44, 45, 41, 40), (42, 46, 44, 40), (47, 43, 41, 45), (48, 49, 51, 50), (50, 51, 55, 54), (54, 55, 53, 52), (52, 53, 49, 48), (50, 54, 52, 48), (55, 51, 49, 53), (56, 57, 59, 58), (58, 59, 63, 62), (62, 63, 61, 60), (60, 61, 57, 56), (58, 62, 60, 56), (63, 59, 57, 61), (64, 65, 67, 66), (66, 67, 71, 70), (70, 71, 69, 68), (68, 69, 65, 64), (66, 70, 68, 64), (71, 67, 65, 69), (72, 73, 75, 74), (74, 75, 79, 78), (78, 79, 77, 76), (76, 77, 73, 72), (74, 78, 76, 72), (79, 75, 73, 77), (80, 81, 83, 82), (82, 83, 87, 86), (86, 87, 85, 84), (84, 85, 81, 80), (82, 86, 84, 80), (87, 83, 81, 85), (88, 89, 91, 90), (90, 91, 95, 94), (94, 95, 93, 92), (92, 93, 89, 88), (90, 94, 92, 88), (95, 91, 89, 93), (96, 97, 99, 98), (98, 99, 103, 102), (102, 103, 101, 100), (100, 101, 97, 96), (98, 102, 100, 96), (103, 99, 97, 101), (104, 105, 107, 106), (106, 107, 111, 110), (110, 111, 109, 108), (108, 109, 105, 104), (106, 110, 108, 104), (111, 107, 105, 109), (112, 113, 115, 114), (114, 115, 119, 118), (118, 119, 117, 116), (116, 117, 113, 112), (114, 118, 116, 112), (119, 115, 113, 117)])
_uv = me_cube_002.uv_layers.new(name='UVMap')
_uv.uv.foreach_set('vector', [0.375, 0.0, 0.625, 0.0, 0.625, 0.25, 0.375, 0.25, 0.375, 0.25, 0.625, 0.25, 0.625, 0.5, 0.375, 0.5, 0.375, 0.5, 0.625, 0.5, 0.625, 0.75, 0.375, 0.75, 0.375, 0.75, 0.625, 0.75, 0.625, 1.0, 0.375, 1.0, 0.125, 0.5, 0.375, 0.5, 0.375, 0.75, 0.125, 0.75, 0.625, 0.5, 0.875, 0.5, 0.875, 0.75, 0.625, 0.75, 0.375, 0.0, 0.625, 0.0, 0.625, 0.25, 0.375, 0.25, 0.375, 0.25, 0.625, 0.25, 0.625, 0.5, 0.375, 0.5, 0.375, 0.5, 0.625, 0.5, 0.625, 0.75, 0.375, 0.75, 0.375, 0.75, 0.625, 0.75, 0.625, 1.0, 0.375, 1.0, 0.125, 0.5, 0.375, 0.5, 0.375, 0.75, 0.125, 0.75, 0.625, 0.5, 0.875, 0.5, 0.875, 0.75, 0.625, 0.75, 0.375, 0.0, 0.625, 0.0, 0.625, 0.25, 0.375, 0.25, 0.375, 0.25, 0.625, 0.25, 0.625, 0.5, 0.375, 0.5, 0.375, 0.5, 0.625, 0.5, 0.625, 0.75, 0.375, 0.75, 0.375, 0.75, 0.625, 0.75, 0.625, 1.0, 0.375, 1.0, 0.125, 0.5, 0.375, 0.5, 0.375, 0.75, 0.125, 0.75, 0.625, 0.5, 0.875, 0.5, 0.875, 0.75, 0.625, 0.75, 0.375, 0.0, 0.625, 0.0, 0.625, 0.25, 0.375, 0.25, 0.375, 0.25, 0.625, 0.25, 0.625, 0.5, 0.375, 0.5, 0.375, 0.5, 0.625, 0.5, 0.625, 0.75, 0.375, 0.75, 0.375, 0.75, 0.625, 0.75, 0.625, 1.0, 0.375, 1.0, 0.125, 0.5, 0.375, 0.5, 0.375, 0.75, 0.125, 0.75, 0.625, 0.5, 0.875, 0.5, 0.875, 0.75, 0.625, 0.75, 0.375, 0.0, 0.625, 0.0, 0.625, 0.25, 0.375, 0.25, 0.375, 0.25, 0.625, 0.25, 0.625, 0.5, 0.375, 0.5, 0.375, 0.5, 0.625, 0.5, 0.625, 0.75, 0.375, 0.75, 0.375, 0.75, 0.625, 0.75, 0.625, 1.0, 0.375, 1.0, 0.125, 0.5, 0.375, 0.5, 0.375, 0.75, 0.125, 0.75, 0.625, 0.5, 0.875, 0.5, 0.875, 0.75, 0.625, 0.75, 0.375, 0.0, 0.625, 0.0, 0.625, 0.25, 0.375, 0.25, 0.375, 0.25, 0.625, 0.25, 0.625, 0.5, 0.375, 0.5, 0.375, 0.5, 0.625, 0.5, 0.625, 0.75, 0.375, 0.75, 0.375, 0.75, 0.625, 0.75, 0.625, 1.0, 0.375, 1.0, 0.125, 0.5, 0.375, 0.5, 0.375, 0.75, 0.125, 0.75, 0.625, 0.5, 0.875, 0.5, 0.875, 0.75, 0.625, 0.75, 0.375, 0.0, 0.625, 0.0, 0.625, 0.25, 0.375, 0.25, 0.375, 0.25, 0.625, 0.25, 0.625, 0.5, 0.375, 0.5, 0.375, 0.5, 0.625, 0.5, 0.625, 0.75, 0.375, 0.75, 0.375, 0.75, 0.625, 0.75, 0.625, 1.0, 0.375, 1.0, 0.125, 0.5, 0.375, 0.5, 0.375, 0.75, 0.125, 0.75, 0.625, 0.5, 0.875, 0.5, 0.875, 0.75, 0.625, 0.75, 0.375, 0.0, 0.625, 0.0, 0.625, 0.25, 0.375, 0.25, 0.375, 0.25, 0.625, 0.25, 0.625, 0.5, 0.375, 0.5, 0.375, 0.5, 0.625, 0.5, 0.625, 0.75, 0.375, 0.75, 0.375, 0.75, 0.625, 0.75, 0.625, 1.0, 0.375, 1.0, 0.125, 0.5, 0.375, 0.5, 0.375, 0.75, 0.125, 0.75, 0.625, 0.5, 0.875, 0.5, 0.875, 0.75, 0.625, 0.75, 0.375, 0.0, 0.625, 0.0, 0.625, 0.25, 0.375, 0.25, 0.375, 0.25, 0.625, 0.25, 0.625, 0.5, 0.375, 0.5, 0.375, 0.5, 0.625, 0.5, 0.625, 0.75, 0.375, 0.75, 0.375, 0.75, 0.625, 0.75, 0.625, 1.0, 0.375, 1.0, 0.125, 0.5, 0.375, 0.5, 0.375, 0.75, 0.125, 0.75, 0.625, 0.5, 0.875, 0.5, 0.875, 0.75, 0.625, 0.75, 0.375, 0.0, 0.625, 0.0, 0.625, 0.25, 0.375, 0.25, 0.375, 0.25, 0.625, 0.25, 0.625, 0.5, 0.375, 0.5, 0.375, 0.5, 0.625, 0.5, 0.625, 0.75, 0.375, 0.75, 0.375, 0.75, 0.625, 0.75, 0.625, 1.0, 0.375, 1.0, 0.125, 0.5, 0.375, 0.5, 0.375, 0.75, 0.125, 0.75, 0.625, 0.5, 0.875, 0.5, 0.875, 0.75, 0.625, 0.75, 0.375, 0.0, 0.625, 0.0, 0.625, 0.25, 0.375, 0.25, 0.375, 0.25, 0.625, 0.25, 0.625, 0.5, 0.375, 0.5, 0.375, 0.5, 0.625, 0.5, 0.625, 0.75, 0.375, 0.75, 0.375, 0.75, 0.625, 0.75, 0.625, 1.0, 0.375, 1.0, 0.125, 0.5, 0.375, 0.5, 0.375, 0.75, 0.125, 0.75, 0.625, 0.5, 0.875, 0.5, 0.875, 0.75, 0.625, 0.75, 0.375, 0.0, 0.625, 0.0, 0.625, 0.25, 0.375, 0.25, 0.375, 0.25, 0.625, 0.25, 0.625, 0.5, 0.375, 0.5, 0.375, 0.5, 0.625, 0.5, 0.625, 0.75, 0.375, 0.75, 0.375, 0.75, 0.625, 0.75, 0.625, 1.0, 0.375, 1.0, 0.125, 0.5, 0.375, 0.5, 0.375, 0.75, 0.125, 0.75, 0.625, 0.5, 0.875, 0.5, 0.875, 0.75, 0.625, 0.75, 0.375, 0.0, 0.625, 0.0, 0.625, 0.25, 0.375, 0.25, 0.375, 0.25, 0.625, 0.25, 0.625, 0.5, 0.375, 0.5, 0.375, 0.5, 0.625, 0.5, 0.625, 0.75, 0.375, 0.75, 0.375, 0.75, 0.625, 0.75, 0.625, 1.0, 0.375, 1.0, 0.125, 0.5, 0.375, 0.5, 0.375, 0.75, 0.125, 0.75, 0.625, 0.5, 0.875, 0.5, 0.875, 0.75, 0.625, 0.75, 0.375, 0.0, 0.625, 0.0, 0.625, 0.25, 0.375, 0.25, 0.375, 0.25, 0.625, 0.25, 0.625, 0.5, 0.375, 0.5, 0.375, 0.5, 0.625, 0.5, 0.625, 0.75, 0.375, 0.75, 0.375, 0.75, 0.625, 0.75, 0.625, 1.0, 0.375, 1.0, 0.125, 0.5, 0.375, 0.5, 0.375, 0.75, 0.125, 0.75, 0.625, 0.5, 0.875, 0.5, 0.875, 0.75, 0.625, 0.75, 0.375, 0.0, 0.625, 0.0, 0.625, 0.25, 0.375, 0.25, 0.375, 0.25, 0.625, 0.25, 0.625, 0.5, 0.375, 0.5, 0.375, 0.5, 0.625, 0.5, 0.625, 0.75, 0.375, 0.75, 0.375, 0.75, 0.625, 0.75, 0.625, 1.0, 0.375, 1.0, 0.125, 0.5, 0.375, 0.5, 0.375, 0.75, 0.125, 0.75, 0.625, 0.5, 0.875, 0.5, 0.875, 0.75, 0.625, 0.75])
me_cube_002.materials.append(mat_hasigo)
me_cube_002.use_remesh_fix_poles = True
me_cube_002.use_remesh_preserve_attributes = False
me_cube_002.update()
me_cube_003 = bpy.data.meshes.new('Cube.003')
me_cube_003.from_pydata([(-1.0, -1.0, -1.0), (-1.0, -1.0, 1.0), (-1.0, 1.0, -1.0), (-1.0, 1.0, 1.0), (1.0, -1.0, -1.0), (1.0, -1.0, 1.0), (1.0, 1.0, -1.0), (1.0, 1.0, 1.0)], [], [(0, 1, 3, 2), (2, 3, 7, 6), (6, 7, 5, 4), (4, 5, 1, 0), (2, 6, 4, 0), (7, 3, 1, 5)])
_uv = me_cube_003.uv_layers.new(name='UVMap')
_uv.uv.foreach_set('vector', [0.375, 0.0, 0.625, 0.0, 0.625, 0.25, 0.375, 0.25, 0.375, 0.25, 0.625, 0.25, 0.625, 0.5, 0.375, 0.5, 0.375, 0.5, 0.625, 0.5, 0.625, 0.75, 0.375, 0.75, 0.375, 0.75, 0.625, 0.75, 0.625, 1.0, 0.375, 1.0, 0.125, 0.5, 0.375, 0.5, 0.375, 0.75, 0.125, 0.75, 0.625, 0.5, 0.875, 0.5, 0.875, 0.75, 0.625, 0.75])
me_cube_003.materials.append(mat_occlusion)
me_cube_003.use_remesh_fix_poles = True
me_cube_003.use_remesh_preserve_attributes = False
me_cube_003.update()
me_cube_001 = bpy.data.meshes.new('Cube.001')
me_cube_001.from_pydata([(-1.025, 0.02384, -0.04489), (-1.025, 0.02384, 1.069), (0.9751, 0.02384, -0.04489), (0.9751, 0.02384, 1.069), (-1.025, -0.1814, -0.04489), (-1.025, -0.1814, 1.069), (0.9751, -0.1814, -0.04489), (0.9751, -0.1814, 1.069), (-0.09873, 0.1526, -1.109), (-0.09873, 0.1526, 0.7715), (0.04886, 0.1526, -1.109), (0.04886, 0.1526, 0.7715), (-0.09873, 0.004986, -1.109), (-0.09873, 0.004986, 0.7715), (0.04886, 0.004986, -1.109), (0.04886, 0.004986, 0.7715)], [], [(0, 1, 3, 2), (2, 3, 7, 6), (6, 7, 5, 4), (4, 5, 1, 0), (2, 6, 4, 0), (7, 3, 1, 5), (8, 9, 11, 10), (10, 11, 15, 14), (14, 15, 13, 12), (12, 13, 9, 8), (10, 14, 12, 8), (15, 11, 9, 13)])
_uv = me_cube_001.uv_layers.new(name='UVMap')
_uv.uv.foreach_set('vector', [0.375, 0.0, 0.625, 0.0, 0.625, 0.25, 0.375, 0.25, 0.375, 0.25, 0.625, 0.25, 0.625, 0.5, 0.375, 0.5, 0.375, 0.5, 0.625, 0.5, 0.625, 0.75, 0.375, 0.75, 0.375, 0.75, 0.625, 0.75, 0.625, 1.0, 0.375, 1.0, 0.125, 0.5, 0.375, 0.5, 0.375, 0.75, 0.125, 0.75, 0.625, 0.5, 0.875, 0.5, 0.875, 0.75, 0.625, 0.75, 0.375, 0.0, 0.625, 0.0, 0.625, 0.25, 0.375, 0.25, 0.375, 0.25, 0.625, 0.25, 0.625, 0.5, 0.375, 0.5, 0.375, 0.5, 0.625, 0.5, 0.625, 0.75, 0.375, 0.75, 0.375, 0.75, 0.625, 0.75, 0.625, 1.0, 0.375, 1.0, 0.125, 0.5, 0.375, 0.5, 0.375, 0.75, 0.125, 0.75, 0.625, 0.5, 0.875, 0.5, 0.875, 0.75, 0.625, 0.75])
me_cube_001.use_remesh_fix_poles = True
me_cube_001.use_remesh_preserve_attributes = False
me_cube_001.update()
me_plane_001 = bpy.data.meshes.new('Plane.001')
me_plane_001.from_pydata([(0.0, 0.0, -1.0), (0.0, 0.0, 1.0)], [(1, 0)], [])
_uv = me_plane_001.uv_layers.new(name='UVMap')
_uv.uv.foreach_set('vector', [])
me_plane_001.use_remesh_fix_poles = True
me_plane_001.use_remesh_preserve_attributes = False
me_plane_001.update()

# ---- objects
ob_camera = bpy.data.objects.new('Camera', cam_camera)
ob_light = bpy.data.objects.new('Light', light_light)
ob_jimen = bpy.data.objects.new('jimen', me_plane)
ob_kabe = bpy.data.objects.new('kabe', me_cube)
ob_hashigo = bpy.data.objects.new('hashigo', me_cube_007)
ob_plane = bpy.data.objects.new('Plane', me_plane_002)
ob_cube_002 = bpy.data.objects.new('Cube.002', me_cube_008)
ob_plane_002 = bpy.data.objects.new('Plane.002', me_plane_004)
ob_plane_003 = bpy.data.objects.new('Plane.003', me_plane_005)
ob_plane_001 = bpy.data.objects.new('Plane.001', me_plane_004)
ob_inarea = bpy.data.objects.new('inarea', None)
ob_tutorial1 = bpy.data.objects.new('tutorial1', None)
ob_plane_004 = bpy.data.objects.new('Plane.004', me_plane_004)
ob_plane_005 = bpy.data.objects.new('Plane.005', me_plane_002)
ob_plane_006 = bpy.data.objects.new('Plane.006', me_plane_004)
ob_plane_007 = bpy.data.objects.new('Plane.007', me_plane_004)
ob_kabe_001 = bpy.data.objects.new('kabe.001', me_cube)
ob_tutorial2 = bpy.data.objects.new('tutorial2', None)
ob_tutorial3 = bpy.data.objects.new('tutorial3', None)
ob_kabe_002 = bpy.data.objects.new('kabe.002', me_cube)
ob_cube_001 = bpy.data.objects.new('Cube.001', me_cube_008)
ob_kabe_003 = bpy.data.objects.new('kabe.003', me_cube)
ob_kabe_004 = bpy.data.objects.new('kabe.004', me_cube)
ob_kabe_005 = bpy.data.objects.new('kabe.005', me_cube)
ob_a = bpy.data.objects.new('a', me_cube_002)
ob_hashigo_001 = bpy.data.objects.new('hashigo.001', me_cube_007)
ob_a_001 = bpy.data.objects.new('a.001', me_cube_002)
ob_kabe_006 = bpy.data.objects.new('kabe.006', me_cube)
ob_kabe_007 = bpy.data.objects.new('kabe.007', me_cube)
ob_kabe_008 = bpy.data.objects.new('kabe.008', me_cube)
ob_occulusion = bpy.data.objects.new('occulusion', me_cube_003)
ob_kanban = bpy.data.objects.new('kanban', me_cube_001)
ob_kanbanhit = bpy.data.objects.new('kanbanhit', me_plane_001)

# ---- transforms, parenting, visibility, modifiers, constraints
ob_camera.location = (7.359, -6.926, 4.958)
ob_camera.lock_rotations_4d = False
ob_camera.empty_display_type = 'ARROWS'
ob_camera.color = (0.0, 0.0, 0.0, 0.0)
ob_camera.display_type = 'WIRE'
ob_camera.lineart.crease_threshold = 0.0
ob_light.location = (5.405, -32.43, 9.548)
ob_light.rotation_euler = (-0.6565, -0.5223, 1.639)
ob_light.lock_rotations_4d = False
ob_light.empty_display_type = 'ARROWS'
ob_light.color = (0.0, 0.0, 0.0, 0.0)
ob_light.lineart.crease_threshold = 0.0
ob_jimen.location = (-14.51, 6.195, 28.85)
ob_jimen.hide_render = True
ob_kabe.location = (-29.81, 11.59, -1.074)
ob_kabe.rotation_euler = (0.0, 0.0, -0.6295)
ob_hashigo.location = (-48.64, 43.01, 6.81)
ob_hashigo.rotation_euler = (0.0, -0.0, 0.9419)
ob_hashigo.scale = (0.6033, 0.1113, 5.09)
ob_hashigo.hide_render = True
ob_hashigo.display_type = 'BOUNDS'
ob_plane.location = (-1.574, 1.475, -0.5756)
ob_cube_002.location = (-8.503, -4.237, 0.08856)
ob_cube_002.scale = (2.817, 2.817, 2.817)
ob_plane_002.location = (0.6269, 6.03, 2.882)
ob_plane_002.rotation_euler = (-0.9088, -1.751e-16, 8.556e-17)
ob_plane_003.location = (10.37, 3.198, 2.059)
ob_plane_003.rotation_euler = (-0.9317, -0.0498, -1.547)
ob_plane_001.location = (0.6269, -5.352, 3.219)
ob_plane_001.rotation_euler = (-2.997, -3.202e-17, 4.418e-16)
ob_inarea.location = (1.15, 1.409, -0.3404)
ob_inarea.scale = (9.99, 9.99, 2.215)
ob_inarea.empty_display_type = 'CUBE'
ob_inarea.display_type = 'BOUNDS'
ob_inarea.show_bounds = True
ob_tutorial1.location = (-15.16, -0.8731, 0.07714)
ob_tutorial1.rotation_euler = (0.0, -0.0, 1.571)
ob_tutorial1.instance_type = 'COLLECTION'
ob_plane_004.location = (-20.45, -2.656, 2.602)
ob_plane_004.rotation_euler = (-3.129, -0.04634, -0.2847)
ob_plane_005.location = (-27.38, 5.21, 0.5773)
ob_plane_005.rotation_euler = (-0.01309, 0.1135, -0.6516)
ob_plane_006.location = (-18.91, 12.41, 4.532)
ob_plane_006.rotation_euler = (-0.6181, 0.105, -0.5957)
ob_plane_007.location = (-37.06, 5.484, 3.072)
ob_plane_007.rotation_euler = (-3.129, -0.04634, -0.6528)
ob_kabe_001.location = (-38.17, 16.28, 1.202)
ob_kabe_001.rotation_euler = (0.0, 0.0, -0.6295)
ob_tutorial2.location = (-25.72, 1.999, 0.8611)
ob_tutorial2.rotation_euler = (0.0, -0.0, 0.9845)
ob_tutorial2.instance_type = 'COLLECTION'
ob_tutorial3.location = (-40.18, 15.06, 5.452)
ob_tutorial3.rotation_euler = (0.0, -0.0, 0.9845)
ob_tutorial3.instance_type = 'COLLECTION'
ob_kabe_002.location = (-53.09, 26.62, 1.202)
ob_kabe_002.rotation_euler = (0.0, 0.0, -0.6295)
ob_cube_001.location = (-2.573, 2.959, 0.7747)
ob_cube_001.scale = (2.817, 2.817, 2.817)
ob_kabe_003.location = (-31.77, 40.39, 10.1)
ob_kabe_003.rotation_euler = (0.0, 0.0, -0.6295)
ob_kabe_003.scale = (0.1819, 1.0, 3.35)
ob_kabe_004.location = (-50.98, 52.59, 8.277)
ob_kabe_004.rotation_euler = (0.0, 0.0, -0.6295)
ob_kabe_005.location = (-39.06, 45.5, 0.1723)
ob_kabe_005.rotation_euler = (0.0, 0.0, -0.6295)
ob_a.parent = ob_hashigo
ob_a.matrix_parent_inverse = Matrix(((1.026, 1.302, 0.0, 19.69), (-7.057, 5.558, -0.0, -577.8), (0.0, 0.0, 0.1965, -1.68), (-0.0, 0.0, -0.0, 1.0)))
ob_a.location = (-57.88, 30.47, 9.158)
ob_a.rotation_euler = (0.0, -0.0, 0.9037)
ob_a.scale = (0.1501, 0.1113, 5.09)
ob_a.hide_select = True
ob_hashigo_001.location = (-41.27, 53.14, 6.24)
ob_hashigo_001.rotation_euler = (0.006926, -0.0006508, 0.921)
ob_hashigo_001.scale = (0.6033, 0.1113, 5.09)
ob_hashigo_001.hide_render = True
ob_hashigo_001.display_type = 'BOUNDS'
ob_a_001.parent = ob_hashigo_001
ob_a_001.matrix_parent_inverse = Matrix(((1.026, 1.302, 0.0, 19.69), (-7.057, 5.558, -0.0, -577.8), (0.0, 0.0, 0.1965, -1.68), (-0.0, 0.0, -0.0, 1.0)))
ob_a_001.location = (-57.88, 30.47, 9.158)
ob_a_001.rotation_euler = (0.0, -0.0, 0.9037)
ob_a_001.scale = (0.1501, 0.1113, 5.09)
ob_kabe_006.location = (-30.38, 25.84, 8.762)
ob_kabe_006.rotation_euler = (0.0, 0.0, -2.2)
ob_kabe_006.scale = (0.1819, 1.0, 3.35)
ob_kabe_007.location = (-59.74, 44.66, 8.762)
ob_kabe_007.rotation_euler = (0.0, 0.0, -2.2)
ob_kabe_007.scale = (0.1819, 1.0, 3.35)
ob_kabe_008.location = (-59.14, 31.64, 10.1)
ob_kabe_008.rotation_euler = (0.0, 0.0, -0.6295)
ob_kabe_008.scale = (0.1819, 1.0, 3.35)
ob_occulusion.location = (-20.63, 30.97, 13.18)
ob_occulusion.rotation_euler = (0.0, -0.0, 2.095)
ob_occulusion.scale = (0.9805, 24.47, 12.71)
ob_kanban.location = (0.0, 0.0, 0.0)
ob_kanban.show_axis = True
ob_kanban.cycles.use_motion_blur = False
ob_kanbanhit.parent = ob_kanban
ob_kanbanhit.matrix_parent_inverse = Matrix(((1.0, -0.0, 0.0, 8.216), (-0.0, 1.0, -0.0, 0.0), (0.0, 0.0, 1.0, -0.3638), (-0.0, 0.0, -0.0, 1.0)))
ob_kanbanhit.location = (-8.255, -1.131, 0.5393)
ob_kanbanhit.display_type = 'BOUNDS'
ob_kanbanhit.show_bounds = True
ob_kanbanhit.display_bounds_type = 'SPHERE'
ob_tutorial1.instance_collection = col_kanban
ob_tutorial2.instance_collection = col_kanban
ob_tutorial3.instance_collection = col_kanban

# ---- collection membership
col_collection.objects.link(ob_camera)
col_collection.objects.link(ob_light)
col_main.objects.link(ob_jimen)
col_main.objects.link(ob_kabe)
col_main.objects.link(ob_hashigo)
col_main.objects.link(ob_plane)
col_main.objects.link(ob_cube_002)
col_main.objects.link(ob_plane_002)
col_main.objects.link(ob_plane_003)
col_main.objects.link(ob_plane_001)
col_main.objects.link(ob_inarea)
col_main.objects.link(ob_tutorial1)
col_main.objects.link(ob_plane_004)
col_main.objects.link(ob_plane_005)
col_main.objects.link(ob_plane_006)
col_main.objects.link(ob_plane_007)
col_main.objects.link(ob_kabe_001)
col_main.objects.link(ob_tutorial2)
col_main.objects.link(ob_tutorial3)
col_main.objects.link(ob_kabe_002)
col_main.objects.link(ob_cube_001)
col_main.objects.link(ob_kabe_003)
col_main.objects.link(ob_kabe_004)
col_main.objects.link(ob_kabe_005)
col_main.objects.link(ob_a)
col_main.objects.link(ob_hashigo_001)
col_main.objects.link(ob_a_001)
col_main.objects.link(ob_kabe_006)
col_main.objects.link(ob_kabe_007)
col_main.objects.link(ob_kabe_008)
col_main.objects.link(ob_occulusion)
col_kanban.objects.link(ob_kanban)
col_kanban.objects.link(ob_kanbanhit)

# ---- scene / render settings (as saved in the file)
scene.camera = ob_camera
scene.frame_start = 1; scene.frame_end = 250; scene.frame_set(137)
scene.render.engine = 'CYCLES'
scene.render.fps = 60
scene.cycles.use_denoising = False
scene.cycles.samples = 128
scene.cycles.sampling_pattern = 'TABULATED_SOBOL'
scene.cycles.use_adaptive_sampling = False
scene.cycles.use_light_tree = False
scene.view_settings.view_transform = 'Filmic'
bpy.context.view_layer.update()

